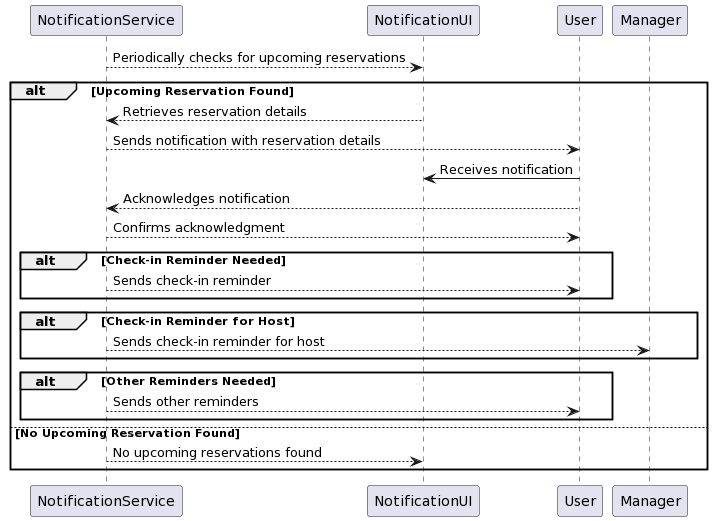

The diagram above was rendered by PlantUML. Its source (embedded in the PNG):
@startuml
NotificationService --> NotificationUI: Periodically checks for upcoming reservations
alt Upcoming Reservation Found
    NotificationUI --> NotificationService: Retrieves reservation details
    NotificationService --> User: Sends notification with reservation details
    User -> NotificationUI: Receives notification
    User --> NotificationService: Acknowledges notification
    NotificationService --> User: Confirms acknowledgment
    alt Check-in Reminder Needed
        NotificationService --> User: Sends check-in reminder
    end
    alt Check-in Reminder for Host
        NotificationService --> Manager: Sends check-in reminder for host
    end
    alt Other Reminders Needed
        NotificationService --> User: Sends other reminders
    end
else No Upcoming Reservation Found
    NotificationService --> NotificationUI: No upcoming reservations found
end
@enduml